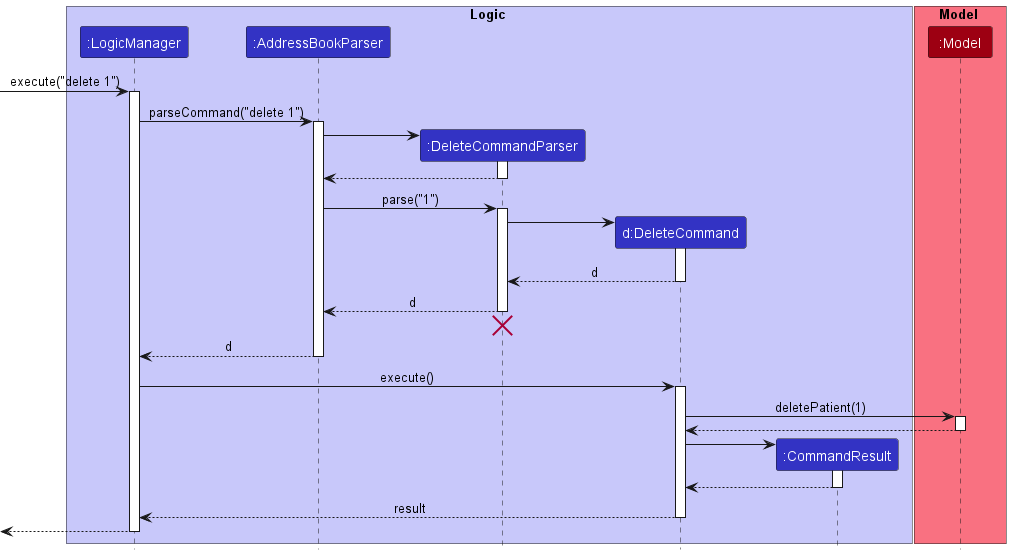

The diagram above was rendered by PlantUML. Its source (embedded in the PNG):
@startuml
!include style.puml

box Logic LOGIC_COLOR_T1
participant ":LogicManager" as LogicManager LOGIC_COLOR
participant ":AddressBookParser" as AddressBookParser LOGIC_COLOR
participant ":DeleteCommandParser" as DeleteCommandParser LOGIC_COLOR
participant "d:DeleteCommand" as DeleteCommand LOGIC_COLOR
participant ":CommandResult" as CommandResult LOGIC_COLOR
end box

box Model MODEL_COLOR_T1
participant ":Model" as Model MODEL_COLOR
end box

[-> LogicManager : execute("delete 1")
activate LogicManager

LogicManager -> AddressBookParser : parseCommand("delete 1")
activate AddressBookParser

create DeleteCommandParser
AddressBookParser -> DeleteCommandParser
activate DeleteCommandParser

DeleteCommandParser --> AddressBookParser
deactivate DeleteCommandParser

AddressBookParser -> DeleteCommandParser : parse("1")
activate DeleteCommandParser

create DeleteCommand
DeleteCommandParser -> DeleteCommand
activate DeleteCommand

DeleteCommand --> DeleteCommandParser : d
deactivate DeleteCommand

DeleteCommandParser --> AddressBookParser : d
deactivate DeleteCommandParser
'Hidden arrow to position the destroy marker below the end of the activation bar.
DeleteCommandParser -[hidden]-> AddressBookParser
destroy DeleteCommandParser

AddressBookParser --> LogicManager : d
deactivate AddressBookParser

LogicManager -> DeleteCommand : execute()
activate DeleteCommand

DeleteCommand -> Model : deletePatient(1)
activate Model

Model --> DeleteCommand
deactivate Model

create CommandResult
DeleteCommand -> CommandResult
activate CommandResult

CommandResult --> DeleteCommand
deactivate CommandResult

DeleteCommand --> LogicManager : result
deactivate DeleteCommand

[<--LogicManager
deactivate LogicManager
@enduml